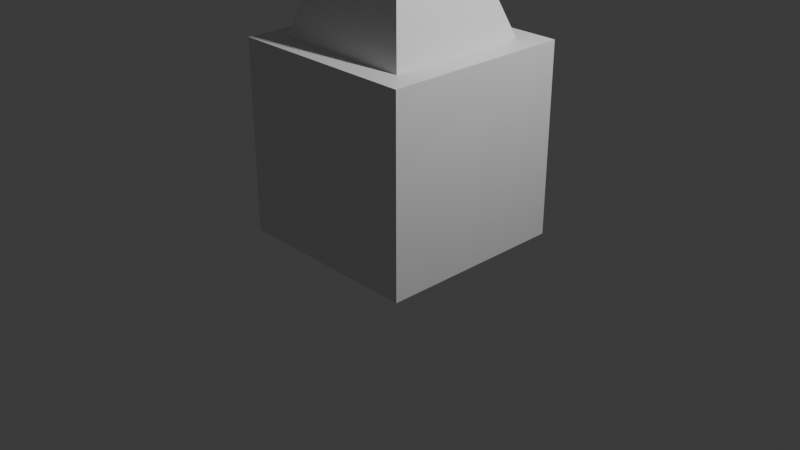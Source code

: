 # Source: Day1-BasicModels.blend  (saved by Blender 4.0.36; exported with 4.5.12 LTS)
import bpy
from mathutils import Matrix  # noqa: F401  (used for matrix-valued properties, if any)

bpy.ops.wm.read_factory_settings(use_empty=True)
scene = bpy.context.scene
scene.name = 'Scene'

# ---- collections
col_collection = bpy.data.collections.new('Collection'); scene.collection.children.link(col_collection)

# ---- materials (node trees are filled in below, after node groups)
mat_material = bpy.data.materials.new('Material')
mat_material.alpha_threshold = 0.0
mat_material.use_transparent_shadow = False
mat_material.roughness = 0.5
mat_material.line_color = (0.0, 0.0, 0.0, 1.0)

# ---- material node trees
mat_material.use_nodes = True; mat_material.node_tree.nodes.clear()
_N = mat_material.node_tree.nodes; _L = mat_material.node_tree.links
n0 = _N.new('ShaderNodeOutputMaterial'); n0.name = 'Material Output'; n0.location = (300, 300)
n1 = _N.new('ShaderNodeBsdfPrincipled'); n1.name = 'Principled BSDF'; n1.location = (10, 300)
n1.inputs[3].default_value = 1.45
_L.new(n1.outputs[0], n0.inputs[0])
n0.is_active_output = True

# ---- world
world_world = bpy.data.worlds.new('World'); scene.world = world_world
world_world.use_nodes = True; world_world.node_tree.nodes.clear()
_N = world_world.node_tree.nodes; _L = world_world.node_tree.links
n0 = _N.new('ShaderNodeOutputWorld'); n0.name = 'World Output'; n0.location = (300, 300)
n1 = _N.new('ShaderNodeBackground'); n1.name = 'Background'; n1.location = (10, 300)
n1.inputs[0].default_value = (0.05088, 0.05088, 0.05088, 1.0)
_L.new(n1.outputs[0], n0.inputs[0])
n0.is_active_output = True
world_world.color = (0.05088, 0.05088, 0.05088)
world_world.use_sun_shadow = False
world_world.sun_shadow_jitter_overblur = 0.0

# ---- cameras
cam_camera = bpy.data.cameras.new('Camera')
cam_camera.clip_end = 100.0
cam_camera.ortho_scale = 7.314

# ---- lights
light_light = bpy.data.lights.new('Light', 'POINT')
light_light.transmission_factor = 0.0
light_light.use_soft_falloff = False
light_light.energy = 1000.0
light_light.shadow_soft_size = 0.1
light_light.shadow_maximum_resolution = 0.006
light_light.use_absolute_resolution = True

# ---- meshes
me_cube = bpy.data.meshes.new('Cube')
me_cube.from_pydata([(1.0, 1.0, 1.0), (1.0, 1.0, -1.0), (1.0, -1.0, 1.0), (1.0, -1.0, -1.0), (-1.0, 1.0, 1.0), (-1.0, 1.0, -1.0), (-1.0, -1.0, 1.0), (-1.0, -1.0, -1.0)], [], [(0, 4, 6, 2), (3, 2, 6, 7), (7, 6, 4, 5), (5, 1, 3, 7), (1, 0, 2, 3), (5, 4, 0, 1)])
_uv = me_cube.uv_layers.new(name='UVMap')
_uv.uv.foreach_set('vector', [0.625, 0.5, 0.875, 0.5, 0.875, 0.75, 0.625, 0.75, 0.375, 0.75, 0.625, 0.75, 0.625, 1.0, 0.375, 1.0, 0.375, 0.0, 0.625, 0.0, 0.625, 0.25, 0.375, 0.25, 0.125, 0.5, 0.375, 0.5, 0.375, 0.75, 0.125, 0.75, 0.375, 0.5, 0.625, 0.5, 0.625, 0.75, 0.375, 0.75, 0.375, 0.25, 0.625, 0.25, 0.625, 0.5, 0.375, 0.5])
me_cube.materials.append(mat_material)
me_cube.use_mirror_vertex_groups = False
me_cube.update()
me_cone = bpy.data.meshes.new('Cone')
me_cone.from_pydata([(0.0, 0.0, -1.045), (0.0, 0.0, 1.045), (0.0, 1.07, -1.045), (0.0, 0.09, 1.045), (1.07, 0.0, -1.045), (0.09, 0.0, 1.045), (0.0, -1.07, -1.045), (0.0, -0.09, 1.045), (-1.07, 0.0, -1.045), (-0.09, 0.0, 1.045)], [], [(0, 2, 4), (1, 5, 3), (2, 3, 5, 4), (0, 4, 6), (1, 7, 5), (4, 5, 7, 6), (0, 6, 8), (1, 9, 7), (6, 7, 9, 8), (0, 8, 2), (1, 3, 9), (8, 9, 3, 2)])
_uv = me_cone.uv_layers.new(name='UVMap')
_uv.uv.foreach_set('vector', [0.75, 0.25, 0.75, 0.49, 0.99, 0.25, 0.25, 0.25, 0.49, 0.25, 0.25, 0.49, 1.0, 0.5, 1.0, 1.0, 0.75, 1.0, 0.75, 0.5, 0.75, 0.25, 0.99, 0.25, 0.75, 0.01, 0.25, 0.25, 0.25, 0.01, 0.49, 0.25, 0.75, 0.5, 0.75, 1.0, 0.5, 1.0, 0.5, 0.5, 0.75, 0.25, 0.75, 0.01, 0.51, 0.25, 0.25, 0.25, 0.01, 0.25, 0.25, 0.01, 0.5, 0.5, 0.5, 1.0, 0.25, 1.0, 0.25, 0.5, 0.75, 0.25, 0.51, 0.25, 0.75, 0.49, 0.25, 0.25, 0.25, 0.49, 0.01, 0.25, 0.25, 0.5, 0.25, 1.0, 0.0, 1.0, 0.0, 0.5])
me_cone.update()

# ---- objects
ob_cube = bpy.data.objects.new('Cube', me_cube)
ob_light = bpy.data.objects.new('Light', light_light)
ob_camera = bpy.data.objects.new('Camera', cam_camera)
ob_cone = bpy.data.objects.new('Cone', me_cone)

# ---- transforms, parenting, visibility, modifiers, constraints
ob_cube.location = (0.1257, -0.09449, 0.9326)
ob_cube.lock_rotations_4d = False
ob_cube.empty_display_type = 'ARROWS'
ob_cube.lineart.crease_threshold = 0.0
ob_light.location = (4.076, 1.005, 5.904)
ob_light.rotation_euler = (0.6503, 0.05522, 1.866)
ob_light.lock_rotations_4d = False
ob_light.empty_display_type = 'ARROWS'
ob_light.color = (0.0, 0.0, 0.0, 0.0)
ob_light.lineart.crease_threshold = 0.0
ob_camera.location = (7.359, -6.926, 4.958)
ob_camera.rotation_euler = (1.109, 0.0, 0.8149)
ob_camera.lock_rotations_4d = False
ob_camera.empty_display_type = 'ARROWS'
ob_camera.color = (0.0, 0.0, 0.0, 0.0)
ob_camera.display_type = 'WIRE'
ob_camera.lineart.crease_threshold = 0.0
ob_cone.location = (0.1135, -0.118, 2.963)
ob_cone.rotation_euler = (0.01717, 0.01112, -0.7834)

# ---- collection membership
col_collection.objects.link(ob_cube)
col_collection.objects.link(ob_light)
col_collection.objects.link(ob_camera)
col_collection.objects.link(ob_cone)

# ---- scene / render settings (as saved in the file)
scene.camera = ob_camera
scene.frame_start = 1; scene.frame_end = 250; scene.frame_set(1)
scene.render.engine = 'BLENDER_EEVEE_NEXT'
scene.cycles.sampling_pattern = 'TABULATED_SOBOL'
bpy.context.view_layer.update()
